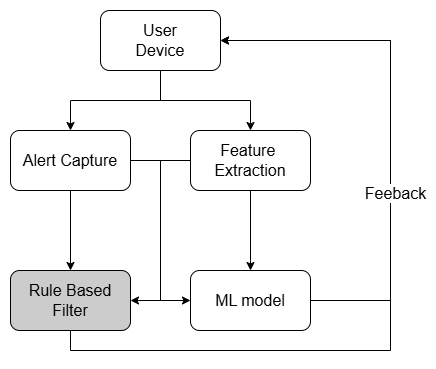

The diagram above was exported from draw.io. Its source (the exported page's mxGraphModel, read from the mxfile embedded in the PNG):
<mxGraphModel dx="448" dy="1288" grid="1" gridSize="10" guides="1" tooltips="1" connect="1" arrows="1" fold="1" page="1" pageScale="1" pageWidth="827" pageHeight="1169" math="0" shadow="0">
  <root>
    <mxCell id="0" />
    <mxCell id="1" parent="0" />
    <mxCell id="HSUXZx1vjYunuvioCZUY-3" value="" style="edgeStyle=orthogonalEdgeStyle;rounded=0;orthogonalLoop=1;jettySize=auto;html=1;fontSize=16;" edge="1" parent="1" source="HSUXZx1vjYunuvioCZUY-1" target="HSUXZx1vjYunuvioCZUY-2">
      <mxGeometry relative="1" as="geometry" />
    </mxCell>
    <mxCell id="HSUXZx1vjYunuvioCZUY-5" style="edgeStyle=orthogonalEdgeStyle;rounded=0;orthogonalLoop=1;jettySize=auto;html=1;exitX=0.5;exitY=1;exitDx=0;exitDy=0;entryX=0.5;entryY=0;entryDx=0;entryDy=0;fontSize=16;" edge="1" parent="1" source="HSUXZx1vjYunuvioCZUY-1" target="HSUXZx1vjYunuvioCZUY-4">
      <mxGeometry relative="1" as="geometry" />
    </mxCell>
    <mxCell id="HSUXZx1vjYunuvioCZUY-1" value="User&lt;div&gt;Device&lt;/div&gt;" style="rounded=1;whiteSpace=wrap;html=1;fontSize=16;" vertex="1" parent="1">
      <mxGeometry x="100" y="90" width="120" height="60" as="geometry" />
    </mxCell>
    <mxCell id="HSUXZx1vjYunuvioCZUY-7" value="" style="edgeStyle=orthogonalEdgeStyle;rounded=0;orthogonalLoop=1;jettySize=auto;html=1;fontSize=16;" edge="1" parent="1" source="HSUXZx1vjYunuvioCZUY-2" target="HSUXZx1vjYunuvioCZUY-6">
      <mxGeometry relative="1" as="geometry" />
    </mxCell>
    <mxCell id="HSUXZx1vjYunuvioCZUY-10" style="edgeStyle=orthogonalEdgeStyle;rounded=0;orthogonalLoop=1;jettySize=auto;html=1;exitX=1;exitY=0.5;exitDx=0;exitDy=0;entryX=0;entryY=0.5;entryDx=0;entryDy=0;fontSize=16;" edge="1" parent="1" source="HSUXZx1vjYunuvioCZUY-2" target="HSUXZx1vjYunuvioCZUY-8">
      <mxGeometry relative="1" as="geometry" />
    </mxCell>
    <mxCell id="HSUXZx1vjYunuvioCZUY-2" value="Alert Capture" style="whiteSpace=wrap;html=1;rounded=1;fontSize=16;" vertex="1" parent="1">
      <mxGeometry x="10" y="210" width="120" height="60" as="geometry" />
    </mxCell>
    <mxCell id="HSUXZx1vjYunuvioCZUY-9" value="" style="edgeStyle=orthogonalEdgeStyle;rounded=0;orthogonalLoop=1;jettySize=auto;html=1;fontSize=16;" edge="1" parent="1" source="HSUXZx1vjYunuvioCZUY-4" target="HSUXZx1vjYunuvioCZUY-8">
      <mxGeometry relative="1" as="geometry" />
    </mxCell>
    <mxCell id="HSUXZx1vjYunuvioCZUY-11" style="edgeStyle=orthogonalEdgeStyle;rounded=0;orthogonalLoop=1;jettySize=auto;html=1;exitX=0;exitY=0.5;exitDx=0;exitDy=0;entryX=1;entryY=0.5;entryDx=0;entryDy=0;fontSize=16;" edge="1" parent="1" source="HSUXZx1vjYunuvioCZUY-4" target="HSUXZx1vjYunuvioCZUY-6">
      <mxGeometry relative="1" as="geometry" />
    </mxCell>
    <mxCell id="HSUXZx1vjYunuvioCZUY-4" value="Feature&amp;nbsp;&lt;div&gt;Extraction&lt;/div&gt;" style="whiteSpace=wrap;html=1;rounded=1;fontSize=16;" vertex="1" parent="1">
      <mxGeometry x="190" y="210" width="120" height="60" as="geometry" />
    </mxCell>
    <mxCell id="HSUXZx1vjYunuvioCZUY-12" style="edgeStyle=orthogonalEdgeStyle;rounded=0;orthogonalLoop=1;jettySize=auto;html=1;exitX=0.5;exitY=1;exitDx=0;exitDy=0;entryX=1;entryY=0.5;entryDx=0;entryDy=0;fontSize=16;" edge="1" parent="1" source="HSUXZx1vjYunuvioCZUY-6" target="HSUXZx1vjYunuvioCZUY-1">
      <mxGeometry relative="1" as="geometry">
        <Array as="points">
          <mxPoint x="70" y="430" />
          <mxPoint x="390" y="430" />
          <mxPoint x="390" y="120" />
        </Array>
      </mxGeometry>
    </mxCell>
    <mxCell id="HSUXZx1vjYunuvioCZUY-6" value="Rule Based&lt;div&gt;Filter&lt;/div&gt;" style="whiteSpace=wrap;html=1;rounded=1;fillColor=#CCCCCC;fontSize=16;" vertex="1" parent="1">
      <mxGeometry x="10" y="350" width="120" height="60" as="geometry" />
    </mxCell>
    <mxCell id="HSUXZx1vjYunuvioCZUY-13" style="edgeStyle=orthogonalEdgeStyle;rounded=0;orthogonalLoop=1;jettySize=auto;html=1;exitX=1;exitY=0.5;exitDx=0;exitDy=0;entryX=1;entryY=0.5;entryDx=0;entryDy=0;fontSize=16;" edge="1" parent="1" source="HSUXZx1vjYunuvioCZUY-8" target="HSUXZx1vjYunuvioCZUY-1">
      <mxGeometry relative="1" as="geometry">
        <Array as="points">
          <mxPoint x="390" y="380" />
          <mxPoint x="390" y="120" />
        </Array>
      </mxGeometry>
    </mxCell>
    <mxCell id="HSUXZx1vjYunuvioCZUY-14" value="Feeback" style="edgeLabel;html=1;align=center;verticalAlign=middle;resizable=0;points=[];fontSize=16;" vertex="1" connectable="0" parent="HSUXZx1vjYunuvioCZUY-13">
      <mxGeometry x="-0.2627" y="-4" relative="1" as="geometry">
        <mxPoint as="offset" />
      </mxGeometry>
    </mxCell>
    <mxCell id="HSUXZx1vjYunuvioCZUY-8" value="ML model" style="whiteSpace=wrap;html=1;rounded=1;fontSize=16;" vertex="1" parent="1">
      <mxGeometry x="190" y="350" width="120" height="60" as="geometry" />
    </mxCell>
  </root>
</mxGraphModel>